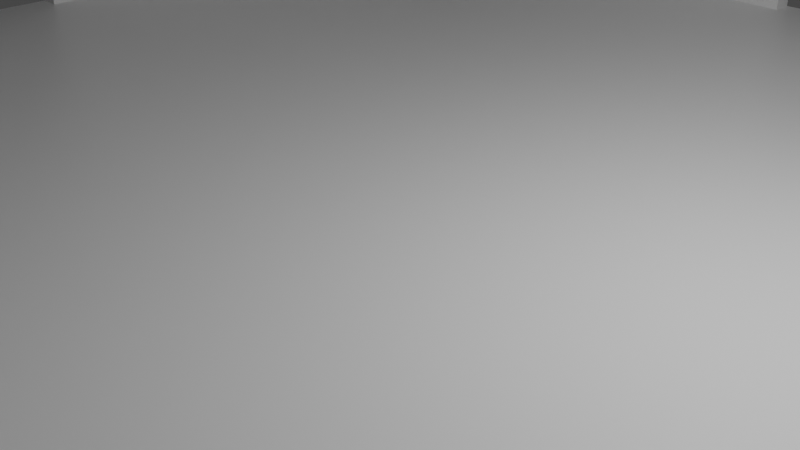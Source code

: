 # Source: T_Junction_V2.blend  (saved by Blender 2.80.75; exported with 4.5.12 LTS)
import bpy
from mathutils import Matrix  # noqa: F401  (used for matrix-valued properties, if any)

bpy.ops.wm.read_factory_settings(use_empty=True)
scene = bpy.context.scene
scene.name = 'Scene'

# ---- collections
col_collection = bpy.data.collections.new('Collection'); scene.collection.children.link(col_collection)

# ---- materials (node trees are filled in below, after node groups)
mat_material = bpy.data.materials.new('Material')
mat_material.alpha_threshold = 0.0
mat_material.use_transparent_shadow = False
mat_material.line_color = (0.0, 0.0, 0.0, 1.0)

# ---- material node trees
mat_material.use_nodes = True; mat_material.node_tree.nodes.clear()
_N = mat_material.node_tree.nodes; _L = mat_material.node_tree.links
n0 = _N.new('ShaderNodeOutputMaterial'); n0.name = 'Material Output'; n0.location = (300, 300)
n1 = _N.new('ShaderNodeBsdfPrincipled'); n1.name = 'Principled BSDF'; n1.location = (10, 300)
n1.distribution = 'GGX'
n1.subsurface_method = 'BURLEY'
n1.inputs[2].default_value = 0.4
n1.inputs[3].default_value = 1.45
n1.inputs[27].default_value = (0.0, 0.0, 0.0, 1.0)
n1.inputs[28].default_value = 1.0
_L.new(n1.outputs[0], n0.inputs[0])
n0.is_active_output = True

# ---- world
world_world = bpy.data.worlds.new('World'); scene.world = world_world
world_world.use_nodes = True; world_world.node_tree.nodes.clear()
_N = world_world.node_tree.nodes; _L = world_world.node_tree.links
n0 = _N.new('ShaderNodeOutputWorld'); n0.name = 'World Output'; n0.location = (300, 300)
n1 = _N.new('ShaderNodeBackground'); n1.name = 'Background'; n1.location = (10, 300)
n1.inputs[0].default_value = (0.05088, 0.05088, 0.05088, 1.0)
_L.new(n1.outputs[0], n0.inputs[0])
n0.is_active_output = True
world_world.color = (0.05088, 0.05088, 0.05088)
world_world.use_sun_shadow = False
world_world.sun_shadow_jitter_overblur = 0.0

# ---- cameras
cam_camera = bpy.data.cameras.new('Camera')
cam_camera.clip_end = 100.0
cam_camera.ortho_scale = 7.314

# ---- lights
light_light = bpy.data.lights.new('Light', 'POINT')
light_light.transmission_factor = 0.0
light_light.energy = 1000.0
light_light.shadow_soft_size = 0.1
light_light.shadow_maximum_resolution = 0.006
light_light.use_absolute_resolution = True

# ---- meshes
me_cube = bpy.data.meshes.new('Cube')
me_cube.from_pydata([(0.9671, 0.9671, 1.0), (1.0, 1.0, -1.0), (0.9671, -0.9671, 1.0), (1.0, -1.0, -1.0), (-0.9671, 0.9671, 1.0), (-1.0, 1.0, -1.0), (-0.9671, -0.9671, 1.0), (-1.0, -1.0, -1.0), (1.0, -1.0, 1.0), (-1.0, -1.0, 1.0), (1.0, 1.0, 1.0), (-1.0, 1.0, 1.0), (1.0, -1.0, 1.0), (-1.0, -1.0, 1.0), (1.0, 1.0, 1.0), (-1.0, 1.0, 1.0), (1.0, -1.0, 79.83), (-1.0, -1.0, 79.83), (1.0, 1.0, 79.83), (-1.0, 1.0, 79.83), (0.9671, -0.9671, 79.83), (-0.9671, -0.9671, 79.83), (0.9671, 0.9671, 79.83), (-0.9671, 0.9671, 79.83), (-1.0, 0.129, -1.0), (-1.0, -0.129, -1.0), (1.0, -0.129, -1.0), (1.0, 0.129, -1.0), (1.0, 0.129, 1.0), (1.0, -0.129, 1.0), (-1.0, -0.129, 1.0), (-1.0, 0.129, 1.0), (0.9671, 0.1289, 1.0), (0.9671, -0.1289, 1.0), (-0.9671, -0.1289, 1.0), (-0.9671, 0.1289, 1.0), (1.0, 0.129, 79.83), (1.0, -0.129, 79.83), (-1.0, -0.129, 79.83), (-1.0, 0.129, 79.83), (0.9671, 0.1289, 79.83), (0.9671, -0.1289, 79.83), (-0.9671, -0.1289, 79.83), (-0.9671, 0.1289, 79.83), (0.1333, 1.0, -1.0), (-0.1333, 1.0, -1.0), (0.1333, -1.0, 1.0), (-0.1333, -1.0, 1.0), (-0.1333, -1.0, -1.0), (0.1333, -1.0, -1.0), (-0.1333, 1.0, 1.0), (0.1333, 1.0, 1.0), (0.1333, -1.0, 1.0), (-0.1333, -1.0, 1.0), (-0.1333, 1.0, 1.0), (0.1333, 1.0, 1.0), (0.1331, -0.9672, 1.0), (-0.1331, -0.9672, 1.0), (-0.1331, 0.9671, 1.0), (0.1331, 0.9671, 1.0), (0.1333, -1.0, 79.83), (-0.1333, -1.0, 79.83), (-0.1333, 1.0, 79.83), (0.1333, 1.0, 79.83), (0.1331, -0.9671, 79.83), (-0.1331, -0.9671, 79.83), (-0.1331, 0.9671, 79.83), (0.1331, 0.9671, 79.83), (0.1333, 0.1333, -1.0), (-0.1333, 0.1333, -1.0), (0.1333, -0.1333, -1.0), (-0.1333, -0.1333, -1.0), (-0.1331, 0.1437, 1.0), (0.1331, 0.1437, 1.0), (-0.1331, -0.1226, 1.0), (0.1331, -0.1226, 1.0), (-1.0, 1.0, 67.91), (-1.0, -1.0, 67.91), (1.0, -1.0, 67.91), (1.0, 1.0, 67.91), (1.0, -0.129, 67.91), (1.0, 0.129, 67.91), (-1.0, 0.129, 67.91), (-1.0, -0.129, 67.91), (0.1333, 1.0, 67.91), (-0.1333, 1.0, 67.91), (-0.1333, -1.0, 67.91), (0.1333, -1.0, 67.91), (0.9671, -0.9671, 67.91), (-0.9671, -0.9671, 67.91), (0.9671, 0.9671, 67.91), (-0.9671, 0.9671, 67.91), (-0.9671, -0.1289, 67.91), (-0.9671, 0.1289, 67.91), (0.9671, 0.1289, 67.91), (0.9671, -0.1289, 67.91), (0.1331, -0.9671, 67.91), (-0.1331, -0.9671, 67.91), (-0.1331, 0.9671, 67.91), (0.1331, 0.9671, 67.91)], [(27, 28), (25, 30), (26, 29), (24, 31)], [(74, 34, 6, 57), (48, 47, 9, 7), (31, 15, 11, 5, 24, 25, 7, 9, 13, 30), (70, 26, 3, 49), (44, 51, 10, 1), (53, 13, 9, 47), (28, 29, 12, 8, 10, 14), (55, 14, 10, 51), (87, 78, 16, 60), (99, 90, 22, 67), (83, 77, 17, 38), (97, 89, 21, 65), (65, 21, 17, 61), (41, 20, 16, 37), (43, 23, 19, 39), (67, 22, 18, 63), (95, 88, 20, 41), (85, 76, 19, 62), (81, 79, 18, 36), (93, 91, 23, 43), (89, 92, 42, 21), (92, 93, 43, 42), (78, 80, 37, 16), (80, 81, 36, 37), (90, 94, 40, 22), (94, 95, 41, 40), (21, 42, 38, 17), (42, 43, 39, 38), (22, 40, 36, 18), (40, 41, 37, 36), (76, 82, 39, 19), (82, 83, 38, 39), (26, 27, 1, 14, 28, 29, 12, 3), (44, 1, 27, 68), (68, 27, 26, 70), (58, 4, 35, 72), (72, 35, 34, 74), (32, 73, 75, 33), (73, 72, 74, 75), (0, 59, 73, 32), (59, 58, 72, 73), (24, 69, 71, 25), (69, 68, 70, 71), (5, 45, 69, 24), (45, 44, 68, 69), (79, 84, 63, 18), (84, 85, 62, 63), (23, 66, 62, 19), (66, 67, 63, 62), (20, 64, 60, 16), (64, 65, 61, 60), (88, 96, 64, 20), (96, 97, 65, 64), (91, 98, 66, 23), (98, 99, 67, 66), (77, 86, 61, 17), (86, 87, 60, 61), (15, 54, 50, 11), (54, 55, 51, 50), (12, 52, 46, 8), (52, 53, 47, 46), (5, 11, 50, 45), (45, 50, 51, 44), (25, 71, 48, 7), (71, 70, 49, 48), (3, 8, 46, 49), (49, 46, 47, 48), (33, 75, 56, 2), (75, 74, 57, 56), (13, 53, 86, 77), (85, 84, 99, 98), (14, 55, 84, 79), (83, 82, 93, 92), (15, 31, 82, 76), (12, 29, 80, 78), (28, 14, 79, 81), (54, 15, 76, 85), (30, 13, 77, 83), (52, 12, 78, 87), (84, 55, 51, 59, 99), (4, 58, 98, 91), (2, 56, 96, 88), (0, 32, 94, 90), (82, 31, 35, 93), (6, 34, 92, 89), (35, 4, 91, 93), (33, 2, 88, 95), (57, 6, 89, 97), (59, 0, 90, 99), (28, 32, 33, 29), (80, 29, 33, 95), (81, 80, 95, 94), (81, 94, 32, 28), (56, 57, 97, 96), (83, 92, 34, 30), (31, 30, 34, 35), (54, 85, 98, 58, 50), (55, 54, 58, 59), (53, 52, 87, 86)])
_uv = me_cube.uv_layers.new(name='UVMap')
_uv.uv.foreach_set('vector', [0.5403, 0.1653, 0.6209, 0.1653, 0.6209, 0.2459, 0.5403, 0.2459, 0.375, 0.4167, 0.625, 0.4167, 0.625, 0.5, 0.375, 0.5, 0.625, 0.08333, 0.625, 0.0, 0.625, 0.75, 0.375, 0.75, 0.375, 0.6667, 0.375, 0.5833, 0.375, 0.5, 0.625, 0.25, 0.625, 0.25, 0.625, 0.1667, 0.5417, 0.9167, 0.625, 0.9167, 0.625, 1.0, 0.5417, 1.0, 0.625, 0.6667, 0.875, 0.6667, 0.875, 0.75, 0.625, 0.75, 0.5417, 0.25, 0.625, 0.25, 0.625, 0.25, 0.5417, 0.25, 0.375, 0.08333, 0.375, 0.1667, 0.375, 0.25, 0.375, 0.25, 0.375, 0.0, 0.375, 0.0, 0.4583, 0.0, 0.375, 0.0, 0.375, 0.0, 0.4583, 0.0, 0.4583, 0.25, 0.375, 0.25, 0.375, 0.25, 0.4583, 0.25, 0.4597, 0.004112, 0.3791, 0.004112, 0.3791, 0.004112, 0.4597, 0.004112, 0.625, 0.1667, 0.625, 0.25, 0.625, 0.25, 0.625, 0.1667, 0.5403, 0.2459, 0.6209, 0.2459, 0.6209, 0.2459, 0.5403, 0.2459, 0.5403, 0.2459, 0.6209, 0.2459, 0.625, 0.25, 0.5417, 0.25, 0.3791, 0.1653, 0.3791, 0.2459, 0.375, 0.25, 0.375, 0.1667, 0.6209, 0.0847, 0.6209, 0.004112, 0.625, 0.0, 0.625, 0.08333, 0.4597, 0.004112, 0.3791, 0.004112, 0.375, 0.0, 0.4583, 0.0, 0.3791, 0.1653, 0.3791, 0.2459, 0.3791, 0.2459, 0.3791, 0.1653, 0.5417, 0.0, 0.625, 0.0, 0.625, 0.0, 0.5417, 0.0, 0.375, 0.08333, 0.375, 0.0, 0.375, 0.0, 0.375, 0.08333, 0.6209, 0.0847, 0.6209, 0.004112, 0.6209, 0.004112, 0.6209, 0.0847, 0.6209, 0.2459, 0.6209, 0.1653, 0.6209, 0.1653, 0.6209, 0.2459, 0.6209, 0.1653, 0.6209, 0.0847, 0.6209, 0.0847, 0.6209, 0.1653, 0.375, 0.25, 0.375, 0.1667, 0.375, 0.1667, 0.375, 0.25, 0.375, 0.1667, 0.375, 0.08333, 0.375, 0.08333, 0.375, 0.1667, 0.3791, 0.004112, 0.3791, 0.0847, 0.3791, 0.0847, 0.3791, 0.004112, 0.3791, 0.0847, 0.3791, 0.1653, 0.3791, 0.1653, 0.3791, 0.0847, 0.6209, 0.2459, 0.6209, 0.1653, 0.625, 0.1667, 0.625, 0.25, 0.6209, 0.1653, 0.6209, 0.0847, 0.625, 0.08333, 0.625, 0.1667, 0.3791, 0.004112, 0.3791, 0.0847, 0.375, 0.08333, 0.375, 0.0, 0.3791, 0.0847, 0.3791, 0.1653, 0.375, 0.1667, 0.375, 0.08333, 0.625, 0.0, 0.625, 0.08333, 0.625, 0.08333, 0.625, 0.0, 0.625, 0.08333, 0.625, 0.1667, 0.625, 0.1667, 0.625, 0.08333, 0.0, 0.0, 0.0, 0.0, 0.0, 0.0, 0.0, 0.0, 0.0, 0.0, 0.0, 0.0, 0.0, 0.0, 0.0, 0.0, 0.5417, 0.75, 0.625, 0.75, 0.625, 0.8333, 0.5417, 0.8333, 0.5417, 0.8333, 0.625, 0.8333, 0.625, 0.9167, 0.5417, 0.9167, 0.5403, 0.004112, 0.6209, 0.004112, 0.6209, 0.0847, 0.5403, 0.0847, 0.5403, 0.0847, 0.6209, 0.0847, 0.6209, 0.1653, 0.5403, 0.1653, 0.3791, 0.0847, 0.4597, 0.0847, 0.4597, 0.1653, 0.3791, 0.1653, 0.4597, 0.0847, 0.5403, 0.0847, 0.5403, 0.1653, 0.4597, 0.1653, 0.3791, 0.004112, 0.4597, 0.004112, 0.4597, 0.0847, 0.3791, 0.0847, 0.4597, 0.004112, 0.5403, 0.004112, 0.5403, 0.0847, 0.4597, 0.0847, 0.375, 0.8333, 0.4583, 0.8333, 0.4583, 0.9167, 0.375, 0.9167, 0.4583, 0.8333, 0.5417, 0.8333, 0.5417, 0.9167, 0.4583, 0.9167, 0.375, 0.75, 0.4583, 0.75, 0.4583, 0.8333, 0.375, 0.8333, 0.4583, 0.75, 0.5417, 0.75, 0.5417, 0.8333, 0.4583, 0.8333, 0.375, 0.0, 0.4583, 0.0, 0.4583, 0.0, 0.375, 0.0, 0.4583, 0.0, 0.5417, 0.0, 0.5417, 0.0, 0.4583, 0.0, 0.6209, 0.004112, 0.5403, 0.004112, 0.5417, 0.0, 0.625, 0.0, 0.5403, 0.004112, 0.4597, 0.004112, 0.4583, 0.0, 0.5417, 0.0, 0.3791, 0.2459, 0.4597, 0.2459, 0.4583, 0.25, 0.375, 0.25, 0.4597, 0.2459, 0.5403, 0.2459, 0.5417, 0.25, 0.4583, 0.25, 0.3791, 0.2459, 0.4597, 0.2459, 0.4597, 0.2459, 0.3791, 0.2459, 0.4597, 0.2459, 0.5403, 0.2459, 0.5403, 0.2459, 0.4597, 0.2459, 0.6209, 0.004112, 0.5403, 0.004112, 0.5403, 0.004112, 0.6209, 0.004112, 0.5403, 0.004112, 0.4597, 0.004112, 0.4597, 0.004112, 0.5403, 0.004112, 0.625, 0.25, 0.5417, 0.25, 0.5417, 0.25, 0.625, 0.25, 0.5417, 0.25, 0.4583, 0.25, 0.4583, 0.25, 0.5417, 0.25, 0.625, 0.0, 0.5417, 0.0, 0.5417, 0.0, 0.625, 0.0, 0.5417, 0.0, 0.4583, 0.0, 0.4583, 0.0, 0.5417, 0.0, 0.375, 0.25, 0.4583, 0.25, 0.4583, 0.25, 0.375, 0.25, 0.4583, 0.25, 0.5417, 0.25, 0.5417, 0.25, 0.4583, 0.25, 0.625, 0.5, 0.875, 0.5, 0.875, 0.5833, 0.625, 0.5833, 0.625, 0.5833, 0.875, 0.5833, 0.875, 0.6667, 0.625, 0.6667, 0.375, 0.9167, 0.4583, 0.9167, 0.4583, 1.0, 0.375, 1.0, 0.4583, 0.9167, 0.5417, 0.9167, 0.5417, 1.0, 0.4583, 1.0, 0.375, 0.25, 0.625, 0.25, 0.625, 0.3333, 0.375, 0.3333, 0.375, 0.3333, 0.625, 0.3333, 0.625, 0.4167, 0.375, 0.4167, 0.3791, 0.1653, 0.4597, 0.1653, 0.4597, 0.2459, 0.3791, 0.2459, 0.4597, 0.1653, 0.5403, 0.1653, 0.5403, 0.2459, 0.4597, 0.2459, 0.625, 0.25, 0.5417, 0.25, 0.5417, 0.25, 0.625, 0.25, 0.5417, 0.0, 0.0, 0.0, 0.4597, 0.004112, 0.5403, 0.004112, 0.375, 0.0, 0.4583, 0.0, 0.4583, 0.0, 0.375, 0.0, 0.625, 0.1667, 0.625, 0.08333, 0.6209, 0.0847, 0.6209, 0.1653, 0.625, 0.0, 0.625, 0.08333, 0.625, 0.08333, 0.625, 0.0, 0.375, 0.25, 0.375, 0.1667, 0.375, 0.1667, 0.375, 0.25, 0.375, 0.08333, 0.375, 0.0, 0.375, 0.0, 0.375, 0.08333, 0.5417, 0.0, 0.625, 0.0, 0.625, 0.0, 0.5417, 0.0, 0.625, 0.1667, 0.625, 0.25, 0.625, 0.25, 0.625, 0.1667, 0.4583, 0.25, 0.375, 0.25, 0.375, 0.25, 0.4583, 0.25, 0.0, 0.0, 0.0, 0.0, 0.0, 0.0, 0.0, 0.0, 0.0, 0.0, 0.6209, 0.004112, 0.5403, 0.004112, 0.5403, 0.004112, 0.6209, 0.004112, 0.3791, 0.2459, 0.4597, 0.2459, 0.4597, 0.2459, 0.3791, 0.2459, 0.3791, 0.004112, 0.3791, 0.0847, 0.3791, 0.0847, 0.3791, 0.004112, 0.625, 0.08333, 0.625, 0.08333, 0.6209, 0.0847, 0.6209, 0.0847, 0.6209, 0.2459, 0.6209, 0.1653, 0.6209, 0.1653, 0.6209, 0.2459, 0.6209, 0.0847, 0.6209, 0.004112, 0.6209, 0.004112, 0.6209, 0.0847, 0.3791, 0.1653, 0.3791, 0.2459, 0.3791, 0.2459, 0.3791, 0.1653, 0.5403, 0.2459, 0.6209, 0.2459, 0.6209, 0.2459, 0.5403, 0.2459, 0.4597, 0.004112, 0.3791, 0.004112, 0.3791, 0.004112, 0.4597, 0.004112, 0.375, 0.08333, 0.3791, 0.0847, 0.3791, 0.1653, 0.375, 0.1667, 0.375, 0.1667, 0.375, 0.1667, 0.3791, 0.1653, 0.3791, 0.1653, 0.375, 0.08333, 0.375, 0.1667, 0.3791, 0.1653, 0.3791, 0.0847, 0.375, 0.08333, 0.3791, 0.0847, 0.3791, 0.0847, 0.375, 0.08333, 0.4597, 0.2459, 0.5403, 0.2459, 0.5403, 0.2459, 0.4597, 0.2459, 0.625, 0.1667, 0.6209, 0.1653, 0.6209, 0.1653, 0.625, 0.1667, 0.625, 0.08333, 0.625, 0.1667, 0.6209, 0.1653, 0.6209, 0.0847, 0.0, 0.0, 0.0, 0.0, 0.0, 0.0, 0.0, 0.0, 0.0, 0.0, 0.4583, 0.0, 0.5417, 0.0, 0.5403, 0.004112, 0.4597, 0.004112, 0.5417, 0.25, 0.4583, 0.25, 0.4583, 0.25, 0.5417, 0.25])
me_cube.materials.append(mat_material)
me_cube.use_remesh_preserve_volume = False
me_cube.use_remesh_preserve_attributes = False
me_cube.use_mirror_vertex_groups = False
me_cube.update()

# ---- objects
ob_cube = bpy.data.objects.new('Cube', me_cube)
ob_light = bpy.data.objects.new('Light', light_light)
ob_camera = bpy.data.objects.new('Camera', cam_camera)

# ---- transforms, parenting, visibility, modifiers, constraints
ob_cube.location = (0.0, 0.0, 0.0)
ob_cube.scale = (10.0, 10.0, 0.05)
ob_cube.lock_rotations_4d = False
ob_cube.empty_display_type = 'ARROWS'
ob_cube.lineart.crease_threshold = 0.0
ob_light.location = (4.076, 1.005, 5.904)
ob_light.rotation_euler = (0.6503, 0.05522, 1.866)
ob_light.lock_rotations_4d = False
ob_light.empty_display_type = 'ARROWS'
ob_light.color = (0.0, 0.0, 0.0, 0.0)
ob_light.lineart.crease_threshold = 0.0
ob_camera.location = (7.359, -6.926, 4.958)
ob_camera.rotation_euler = (1.109, 0.0, 0.8149)
ob_camera.lock_rotations_4d = False
ob_camera.empty_display_type = 'ARROWS'
ob_camera.color = (0.0, 0.0, 0.0, 0.0)
ob_camera.display_type = 'WIRE'
ob_camera.lineart.crease_threshold = 0.0

# ---- collection membership
col_collection.objects.link(ob_cube)
col_collection.objects.link(ob_light)
col_collection.objects.link(ob_camera)

# ---- scene / render settings (as saved in the file)
scene.camera = ob_camera
scene.frame_start = 1; scene.frame_end = 250; scene.frame_set(1)
scene.render.engine = 'BLENDER_EEVEE_NEXT'
scene.cycles.use_denoising = False
scene.cycles.samples = 128
scene.cycles.sampling_pattern = 'TABULATED_SOBOL'
scene.cycles.use_adaptive_sampling = False
scene.cycles.use_light_tree = False
scene.view_settings.view_transform = 'Filmic'
bpy.context.view_layer.update()
